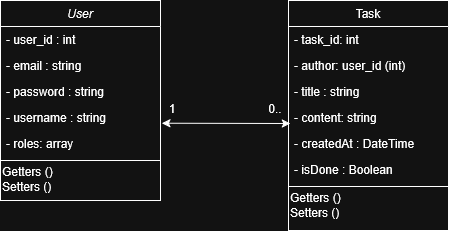

The diagram above was exported from draw.io. Its source (the exported page's mxGraphModel, read from the mxfile embedded in the PNG):
<mxGraphModel dx="826" dy="444" grid="1" gridSize="10" guides="1" tooltips="1" connect="1" arrows="1" fold="1" page="1" pageScale="1" pageWidth="827" pageHeight="1169" math="0" shadow="0">
  <root>
    <mxCell id="0" />
    <mxCell id="1" parent="0" />
    <mxCell id="JMWAiSbUV6BxXCMQp3Eh-1" parent="1" style="swimlane;fontStyle=2;align=center;verticalAlign=top;childLayout=stackLayout;horizontal=1;startSize=26;horizontalStack=0;resizeParent=1;resizeLast=0;collapsible=1;marginBottom=0;rounded=0;shadow=0;strokeWidth=1;" value="User" vertex="1">
      <mxGeometry height="200" width="160" x="212" y="40" as="geometry">
        <mxRectangle height="26" width="160" x="230" y="140" as="alternateBounds" />
      </mxGeometry>
    </mxCell>
    <mxCell id="JMWAiSbUV6BxXCMQp3Eh-2" parent="JMWAiSbUV6BxXCMQp3Eh-1" style="text;align=left;verticalAlign=top;spacingLeft=4;spacingRight=4;overflow=hidden;rotatable=0;points=[[0,0.5],[1,0.5]];portConstraint=eastwest;" value="- user_id : int" vertex="1">
      <mxGeometry height="26" width="160" y="26" as="geometry" />
    </mxCell>
    <mxCell id="JMWAiSbUV6BxXCMQp3Eh-3" parent="JMWAiSbUV6BxXCMQp3Eh-1" style="text;align=left;verticalAlign=top;spacingLeft=4;spacingRight=4;overflow=hidden;rotatable=0;points=[[0,0.5],[1,0.5]];portConstraint=eastwest;rounded=0;shadow=0;html=0;" value="- email : string" vertex="1">
      <mxGeometry height="26" width="160" y="52" as="geometry" />
    </mxCell>
    <mxCell id="JMWAiSbUV6BxXCMQp3Eh-4" parent="JMWAiSbUV6BxXCMQp3Eh-1" style="text;align=left;verticalAlign=top;spacingLeft=4;spacingRight=4;overflow=hidden;rotatable=0;points=[[0,0.5],[1,0.5]];portConstraint=eastwest;rounded=0;shadow=0;html=0;" value="- password : string" vertex="1">
      <mxGeometry height="26" width="160" y="78" as="geometry" />
    </mxCell>
    <mxCell id="JMWAiSbUV6BxXCMQp3Eh-5" parent="JMWAiSbUV6BxXCMQp3Eh-1" style="text;align=left;verticalAlign=top;spacingLeft=4;spacingRight=4;overflow=hidden;rotatable=0;points=[[0,0.5],[1,0.5]];portConstraint=eastwest;rounded=0;shadow=0;html=0;" value="- username : string" vertex="1">
      <mxGeometry height="26" width="160" y="104" as="geometry" />
    </mxCell>
    <mxCell id="JMWAiSbUV6BxXCMQp3Eh-6" parent="JMWAiSbUV6BxXCMQp3Eh-1" style="text;align=left;verticalAlign=top;spacingLeft=4;spacingRight=4;overflow=hidden;rotatable=0;points=[[0,0.5],[1,0.5]];portConstraint=eastwest;rounded=0;shadow=0;html=0;" value="- roles: array" vertex="1">
      <mxGeometry height="26" width="160" y="130" as="geometry" />
    </mxCell>
    <mxCell id="JMWAiSbUV6BxXCMQp3Eh-7" parent="JMWAiSbUV6BxXCMQp3Eh-1" style="line;html=1;strokeWidth=1;align=left;verticalAlign=middle;spacingTop=-1;spacingLeft=3;spacingRight=3;rotatable=0;labelPosition=right;points=[];portConstraint=eastwest;" value="" vertex="1">
      <mxGeometry height="8" width="160" y="156" as="geometry" />
    </mxCell>
    <mxCell id="JMWAiSbUV6BxXCMQp3Eh-8" parent="JMWAiSbUV6BxXCMQp3Eh-1" style="text;html=1;whiteSpace=wrap;strokeColor=none;fillColor=none;align=left;verticalAlign=middle;rounded=0;" value="Getters ()&lt;br&gt;Setters ()" vertex="1">
      <mxGeometry height="30" width="160" y="164" as="geometry" />
    </mxCell>
    <mxCell id="JMWAiSbUV6BxXCMQp3Eh-22" parent="1" style="swimlane;fontStyle=0;align=center;verticalAlign=top;childLayout=stackLayout;horizontal=1;startSize=26;horizontalStack=0;resizeParent=1;resizeLast=0;collapsible=1;marginBottom=0;rounded=0;shadow=0;strokeWidth=1;" value="Task" vertex="1">
      <mxGeometry height="230" width="160" x="500" y="40" as="geometry">
        <mxRectangle height="26" width="160" x="550" y="140" as="alternateBounds" />
      </mxGeometry>
    </mxCell>
    <mxCell id="JMWAiSbUV6BxXCMQp3Eh-23" parent="JMWAiSbUV6BxXCMQp3Eh-22" style="text;align=left;verticalAlign=top;spacingLeft=4;spacingRight=4;overflow=hidden;rotatable=0;points=[[0,0.5],[1,0.5]];portConstraint=eastwest;" value="- task_id: int" vertex="1">
      <mxGeometry height="26" width="160" y="26" as="geometry" />
    </mxCell>
    <mxCell id="JMWAiSbUV6BxXCMQp3Eh-24" parent="JMWAiSbUV6BxXCMQp3Eh-22" style="text;align=left;verticalAlign=top;spacingLeft=4;spacingRight=4;overflow=hidden;rotatable=0;points=[[0,0.5],[1,0.5]];portConstraint=eastwest;" value="- author: user_id (int)" vertex="1">
      <mxGeometry height="26" width="160" y="52" as="geometry" />
    </mxCell>
    <mxCell id="JMWAiSbUV6BxXCMQp3Eh-25" parent="JMWAiSbUV6BxXCMQp3Eh-22" style="text;align=left;verticalAlign=top;spacingLeft=4;spacingRight=4;overflow=hidden;rotatable=0;points=[[0,0.5],[1,0.5]];portConstraint=eastwest;rounded=0;shadow=0;html=0;" value="- title : string" vertex="1">
      <mxGeometry height="26" width="160" y="78" as="geometry" />
    </mxCell>
    <mxCell id="JMWAiSbUV6BxXCMQp3Eh-27" parent="JMWAiSbUV6BxXCMQp3Eh-22" style="text;align=left;verticalAlign=top;spacingLeft=4;spacingRight=4;overflow=hidden;rotatable=0;points=[[0,0.5],[1,0.5]];portConstraint=eastwest;rounded=0;shadow=0;html=0;" value="- content: string" vertex="1">
      <mxGeometry height="26" width="160" y="104" as="geometry" />
    </mxCell>
    <mxCell id="JMWAiSbUV6BxXCMQp3Eh-30" parent="JMWAiSbUV6BxXCMQp3Eh-22" style="text;align=left;verticalAlign=top;spacingLeft=4;spacingRight=4;overflow=hidden;rotatable=0;points=[[0,0.5],[1,0.5]];portConstraint=eastwest;rounded=0;shadow=0;html=0;" value="- createdAt : DateTime" vertex="1">
      <mxGeometry height="26" width="160" y="130" as="geometry" />
    </mxCell>
    <mxCell id="JMWAiSbUV6BxXCMQp3Eh-37" parent="JMWAiSbUV6BxXCMQp3Eh-22" style="text;align=left;verticalAlign=top;spacingLeft=4;spacingRight=4;overflow=hidden;rotatable=0;points=[[0,0.5],[1,0.5]];portConstraint=eastwest;rounded=0;shadow=0;html=0;" value="- isDone : Boolean" vertex="1">
      <mxGeometry height="26" width="160" y="156" as="geometry" />
    </mxCell>
    <mxCell id="JMWAiSbUV6BxXCMQp3Eh-32" parent="JMWAiSbUV6BxXCMQp3Eh-22" style="line;html=1;strokeWidth=1;align=left;verticalAlign=middle;spacingTop=-1;spacingLeft=3;spacingRight=3;rotatable=0;labelPosition=right;points=[];portConstraint=eastwest;" value="" vertex="1">
      <mxGeometry height="8" width="160" y="182" as="geometry" />
    </mxCell>
    <mxCell id="JMWAiSbUV6BxXCMQp3Eh-33" parent="JMWAiSbUV6BxXCMQp3Eh-22" style="text;html=1;whiteSpace=wrap;strokeColor=none;fillColor=none;align=left;verticalAlign=middle;rounded=0;" value="Getters ()&lt;br&gt;Setters ()" vertex="1">
      <mxGeometry height="30" width="160" y="190" as="geometry" />
    </mxCell>
    <mxCell id="JMWAiSbUV6BxXCMQp3Eh-34" edge="1" parent="1" source="JMWAiSbUV6BxXCMQp3Eh-5" style="endArrow=classic;startArrow=classic;html=1;rounded=0;exitX=1.008;exitY=0.72;exitDx=0;exitDy=0;exitPerimeter=0;entryX=0.75;entryY=1;entryDx=0;entryDy=0;" target="JMWAiSbUV6BxXCMQp3Eh-36" value="">
      <mxGeometry height="50" relative="1" width="50" as="geometry">
        <mxPoint x="392" y="340" as="sourcePoint" />
        <mxPoint x="442" y="290" as="targetPoint" />
      </mxGeometry>
    </mxCell>
    <mxCell id="JMWAiSbUV6BxXCMQp3Eh-35" parent="1" style="text;html=1;whiteSpace=wrap;strokeColor=none;fillColor=none;align=center;verticalAlign=middle;rounded=0;" value="&lt;div&gt;1&lt;/div&gt;" vertex="1">
      <mxGeometry height="30" width="60" x="354" y="133" as="geometry" />
    </mxCell>
    <mxCell id="JMWAiSbUV6BxXCMQp3Eh-36" parent="1" style="text;html=1;whiteSpace=wrap;strokeColor=none;fillColor=none;align=center;verticalAlign=middle;rounded=0;" value="&lt;div&gt;0..&lt;/div&gt;" vertex="1">
      <mxGeometry height="30" width="60" x="457" y="133" as="geometry" />
    </mxCell>
  </root>
</mxGraphModel>